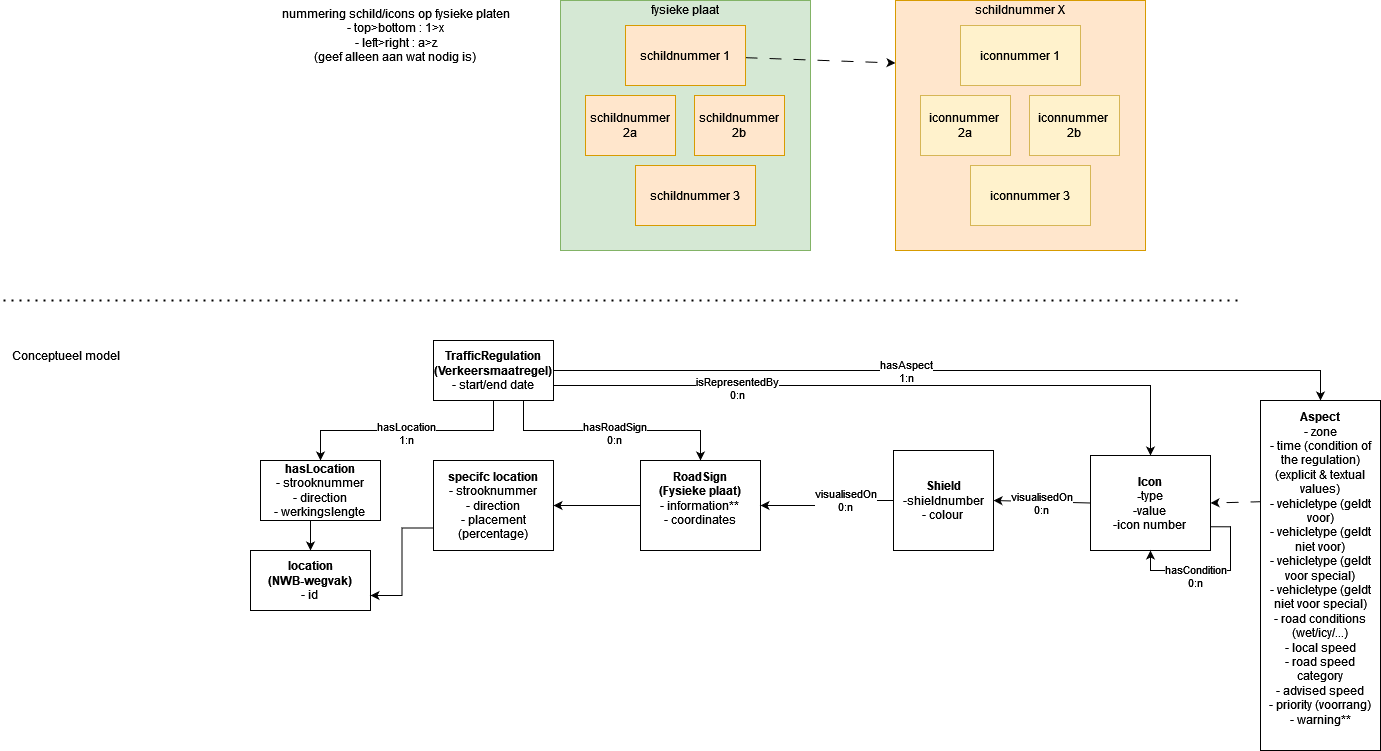

The diagram above was exported from draw.io. Its source (the exported page's mxGraphModel, read from the mxfile embedded in the PNG):
<mxGraphModel dx="2074" dy="1106" grid="1" gridSize="10" guides="1" tooltips="1" connect="1" arrows="1" fold="1" page="1" pageScale="1" pageWidth="850" pageHeight="1100" math="0" shadow="0">
  <root>
    <mxCell id="0" />
    <mxCell id="1" parent="0" />
    <mxCell id="BCpdqVNQJVRz4uYAB1dM-5" style="edgeStyle=orthogonalEdgeStyle;rounded=0;orthogonalLoop=1;jettySize=auto;html=1;exitX=0.5;exitY=1;exitDx=0;exitDy=0;entryX=0.5;entryY=0;entryDx=0;entryDy=0;" parent="1" source="BCpdqVNQJVRz4uYAB1dM-1" target="BCpdqVNQJVRz4uYAB1dM-22" edge="1">
      <mxGeometry relative="1" as="geometry">
        <mxPoint x="383" y="500" as="targetPoint" />
      </mxGeometry>
    </mxCell>
    <mxCell id="BCpdqVNQJVRz4uYAB1dM-6" value="&lt;div&gt;hasLocation&lt;/div&gt;&lt;div&gt;1:n&lt;/div&gt;" style="edgeLabel;html=1;align=center;verticalAlign=middle;resizable=0;points=[];" parent="BCpdqVNQJVRz4uYAB1dM-5" vertex="1" connectable="0">
      <mxGeometry x="0.0148" y="2" relative="1" as="geometry">
        <mxPoint as="offset" />
      </mxGeometry>
    </mxCell>
    <mxCell id="BCpdqVNQJVRz4uYAB1dM-34" style="edgeStyle=orthogonalEdgeStyle;rounded=0;orthogonalLoop=1;jettySize=auto;html=1;exitX=1;exitY=0.5;exitDx=0;exitDy=0;entryX=0.5;entryY=0;entryDx=0;entryDy=0;" parent="1" source="BCpdqVNQJVRz4uYAB1dM-1" target="BCpdqVNQJVRz4uYAB1dM-32" edge="1">
      <mxGeometry relative="1" as="geometry">
        <mxPoint x="903" y="470" as="targetPoint" />
      </mxGeometry>
    </mxCell>
    <mxCell id="BCpdqVNQJVRz4uYAB1dM-35" value="&lt;div&gt;hasAspect&lt;/div&gt;&lt;div&gt;1:n&lt;br&gt;&lt;/div&gt;" style="edgeLabel;html=1;align=center;verticalAlign=middle;resizable=0;points=[];" parent="BCpdqVNQJVRz4uYAB1dM-34" vertex="1" connectable="0">
      <mxGeometry x="-0.1171" relative="1" as="geometry">
        <mxPoint as="offset" />
      </mxGeometry>
    </mxCell>
    <mxCell id="JAaSVqaNoPK4AC_1vTfK-8" style="edgeStyle=orthogonalEdgeStyle;rounded=0;orthogonalLoop=1;jettySize=auto;html=1;exitX=1;exitY=0.75;exitDx=0;exitDy=0;entryX=0.5;entryY=0;entryDx=0;entryDy=0;" parent="1" source="BCpdqVNQJVRz4uYAB1dM-1" target="JAaSVqaNoPK4AC_1vTfK-5" edge="1">
      <mxGeometry relative="1" as="geometry" />
    </mxCell>
    <mxCell id="JAaSVqaNoPK4AC_1vTfK-9" value="&lt;div&gt;isRepresentedBy&lt;/div&gt;&lt;div&gt;0:n&lt;/div&gt;" style="edgeLabel;html=1;align=center;verticalAlign=middle;resizable=0;points=[];" parent="JAaSVqaNoPK4AC_1vTfK-8" vertex="1" connectable="0">
      <mxGeometry x="-0.4503" y="-2" relative="1" as="geometry">
        <mxPoint as="offset" />
      </mxGeometry>
    </mxCell>
    <mxCell id="JAaSVqaNoPK4AC_1vTfK-12" style="edgeStyle=orthogonalEdgeStyle;rounded=0;orthogonalLoop=1;jettySize=auto;html=1;exitX=0.75;exitY=1;exitDx=0;exitDy=0;entryX=0.5;entryY=0;entryDx=0;entryDy=0;" parent="1" source="BCpdqVNQJVRz4uYAB1dM-1" target="BCpdqVNQJVRz4uYAB1dM-2" edge="1">
      <mxGeometry relative="1" as="geometry" />
    </mxCell>
    <mxCell id="JAaSVqaNoPK4AC_1vTfK-13" value="&lt;div&gt;hasRoadSign&lt;/div&gt;&lt;div&gt;0:n&lt;br&gt;&lt;/div&gt;" style="edgeLabel;html=1;align=center;verticalAlign=middle;resizable=0;points=[];" parent="JAaSVqaNoPK4AC_1vTfK-12" vertex="1" connectable="0">
      <mxGeometry x="0.0127" y="-2" relative="1" as="geometry">
        <mxPoint as="offset" />
      </mxGeometry>
    </mxCell>
    <mxCell id="BCpdqVNQJVRz4uYAB1dM-1" value="&lt;div&gt;&lt;b&gt;TrafficRegulation&lt;/b&gt;&lt;/div&gt;&lt;div&gt;&lt;b&gt;(Verkeersmaatregel)&lt;br&gt;&lt;/b&gt;&lt;/div&gt;&lt;div&gt;- start/end date&lt;br&gt;&lt;/div&gt;" style="rounded=0;whiteSpace=wrap;html=1;" parent="1" vertex="1">
      <mxGeometry x="513" y="400" width="120" height="60" as="geometry" />
    </mxCell>
    <mxCell id="BCpdqVNQJVRz4uYAB1dM-2" value="&lt;div&gt;&lt;b&gt;RoadSign&lt;/b&gt;&lt;/div&gt;&lt;div&gt;&lt;b&gt;(Fysieke plaat)&lt;/b&gt;&lt;br&gt;&lt;/div&gt;&lt;div&gt;- information**&lt;br&gt;&lt;/div&gt;&lt;div&gt;- coordinates&lt;/div&gt;&lt;div&gt;&lt;br&gt;&lt;/div&gt;" style="rounded=0;whiteSpace=wrap;html=1;" parent="1" vertex="1">
      <mxGeometry x="720" y="520" width="120" height="90" as="geometry" />
    </mxCell>
    <mxCell id="BCpdqVNQJVRz4uYAB1dM-21" style="edgeStyle=orthogonalEdgeStyle;rounded=0;orthogonalLoop=1;jettySize=auto;html=1;exitX=0.5;exitY=1;exitDx=0;exitDy=0;entryX=0.5;entryY=0;entryDx=0;entryDy=0;" parent="1" source="BCpdqVNQJVRz4uYAB1dM-22" target="BCpdqVNQJVRz4uYAB1dM-23" edge="1">
      <mxGeometry relative="1" as="geometry">
        <mxPoint x="399" y="561" as="sourcePoint" />
        <mxPoint x="389" y="631" as="targetPoint" />
      </mxGeometry>
    </mxCell>
    <mxCell id="BCpdqVNQJVRz4uYAB1dM-22" value="&lt;div&gt;&lt;b&gt;hasLocation&lt;/b&gt;&lt;/div&gt;&lt;div&gt;- strooknummer&lt;/div&gt;&lt;div&gt;- direction&lt;/div&gt;&lt;div&gt;- werkingslengte&lt;br&gt;&lt;/div&gt;" style="rounded=0;whiteSpace=wrap;html=1;" parent="1" vertex="1">
      <mxGeometry x="340" y="520" width="120" height="60" as="geometry" />
    </mxCell>
    <mxCell id="BCpdqVNQJVRz4uYAB1dM-23" value="&lt;div&gt;&lt;b&gt;location&lt;/b&gt;&lt;/div&gt;&lt;div&gt;&lt;b&gt;(NWB-wegvak)&lt;/b&gt;&lt;/div&gt;&lt;div&gt;- id&lt;br&gt;&lt;/div&gt;" style="rounded=0;whiteSpace=wrap;html=1;" parent="1" vertex="1">
      <mxGeometry x="330" y="610" width="120" height="60" as="geometry" />
    </mxCell>
    <mxCell id="BCpdqVNQJVRz4uYAB1dM-31" style="edgeStyle=orthogonalEdgeStyle;rounded=0;orthogonalLoop=1;jettySize=auto;html=1;exitX=0;exitY=0.75;exitDx=0;exitDy=0;entryX=1;entryY=0.75;entryDx=0;entryDy=0;" parent="1" source="BCpdqVNQJVRz4uYAB1dM-29" target="BCpdqVNQJVRz4uYAB1dM-23" edge="1">
      <mxGeometry relative="1" as="geometry" />
    </mxCell>
    <mxCell id="BCpdqVNQJVRz4uYAB1dM-29" value="&lt;div&gt;&lt;b&gt;specifc location&lt;/b&gt;&lt;/div&gt;&lt;div&gt;- strooknummer&lt;/div&gt;&lt;div&gt;- direction&lt;/div&gt;&lt;div&gt;- placement (percentage)&lt;br&gt;&lt;/div&gt;" style="rounded=0;whiteSpace=wrap;html=1;" parent="1" vertex="1">
      <mxGeometry x="513" y="520" width="120" height="90" as="geometry" />
    </mxCell>
    <mxCell id="BCpdqVNQJVRz4uYAB1dM-30" style="rounded=0;orthogonalLoop=1;jettySize=auto;html=1;entryX=1;entryY=0.5;entryDx=0;entryDy=0;" parent="1" target="BCpdqVNQJVRz4uYAB1dM-29" edge="1">
      <mxGeometry relative="1" as="geometry">
        <mxPoint x="720" y="565" as="sourcePoint" />
      </mxGeometry>
    </mxCell>
    <mxCell id="JAaSVqaNoPK4AC_1vTfK-14" style="rounded=0;orthogonalLoop=1;jettySize=auto;html=1;exitX=0.017;exitY=0.289;exitDx=0;exitDy=0;entryX=1;entryY=0.5;entryDx=0;entryDy=0;dashed=1;dashPattern=12 12;exitPerimeter=0;" parent="1" source="BCpdqVNQJVRz4uYAB1dM-32" target="JAaSVqaNoPK4AC_1vTfK-5" edge="1">
      <mxGeometry relative="1" as="geometry" />
    </mxCell>
    <mxCell id="BCpdqVNQJVRz4uYAB1dM-32" value="&lt;div&gt;&lt;b&gt;Aspect&lt;/b&gt;&lt;/div&gt;&lt;div&gt;- zone&lt;/div&gt;&lt;div&gt;- time (condition of the regulation) (explicit &amp;amp; textual values)&lt;/div&gt;&lt;div&gt;- vehicletype (geldt voor)&lt;/div&gt;&lt;div&gt;- vehicletype (geldt niet voor)&lt;/div&gt;&lt;div&gt;- vehicletype (geldt voor special)&lt;/div&gt;&lt;div&gt;- vehicletype (geldt niet voor special)&lt;/div&gt;&lt;div&gt;- road conditions (wet/icy/...)&lt;/div&gt;&lt;div&gt;- local speed&lt;/div&gt;&lt;div&gt;- road speed category &lt;br&gt;&lt;/div&gt;&lt;div&gt;- advised speed&lt;/div&gt;&lt;div&gt;- priority (voorrang)&lt;br&gt;&lt;/div&gt;&lt;div&gt;- warning**&lt;/div&gt;&lt;div&gt;&lt;br&gt;&lt;/div&gt;" style="rounded=0;whiteSpace=wrap;html=1;" parent="1" vertex="1">
      <mxGeometry x="1340" y="460" width="120" height="350" as="geometry" />
    </mxCell>
    <mxCell id="JAaSVqaNoPK4AC_1vTfK-1" value="" style="endArrow=none;dashed=1;html=1;dashPattern=1 3;strokeWidth=2;rounded=0;" parent="1" edge="1">
      <mxGeometry width="50" height="50" relative="1" as="geometry">
        <mxPoint x="83" y="360" as="sourcePoint" />
        <mxPoint x="1323" y="360" as="targetPoint" />
      </mxGeometry>
    </mxCell>
    <mxCell id="JAaSVqaNoPK4AC_1vTfK-2" value="Conceptueel model" style="text;html=1;align=center;verticalAlign=middle;resizable=0;points=[];autosize=1;strokeColor=none;fillColor=none;" parent="1" vertex="1">
      <mxGeometry x="80" y="400" width="130" height="30" as="geometry" />
    </mxCell>
    <mxCell id="JAaSVqaNoPK4AC_1vTfK-10" style="rounded=0;orthogonalLoop=1;jettySize=auto;html=1;exitX=0;exitY=0.5;exitDx=0;exitDy=0;entryX=1;entryY=0.5;entryDx=0;entryDy=0;" parent="1" source="JAaSVqaNoPK4AC_1vTfK-5" target="JAaSVqaNoPK4AC_1vTfK-57" edge="1">
      <mxGeometry relative="1" as="geometry" />
    </mxCell>
    <mxCell id="JAaSVqaNoPK4AC_1vTfK-61" value="&lt;div&gt;visualisedOn&lt;/div&gt;&lt;div&gt;0:n&lt;br&gt;&lt;/div&gt;" style="edgeLabel;html=1;align=center;verticalAlign=middle;resizable=0;points=[];" parent="JAaSVqaNoPK4AC_1vTfK-10" vertex="1" connectable="0">
      <mxGeometry x="-0.3198" relative="1" as="geometry">
        <mxPoint x="-17" y="1" as="offset" />
      </mxGeometry>
    </mxCell>
    <mxCell id="JAaSVqaNoPK4AC_1vTfK-5" value="&lt;div&gt;&lt;b&gt;Icon&lt;br&gt;&lt;/b&gt;&lt;/div&gt;&lt;div&gt;&lt;b&gt;-&lt;/b&gt;type&lt;/div&gt;&lt;div&gt;-value&lt;/div&gt;&lt;div&gt;-icon number&lt;br&gt;&lt;/div&gt;" style="rounded=0;whiteSpace=wrap;html=1;" parent="1" vertex="1">
      <mxGeometry x="1170" y="515" width="120" height="95" as="geometry" />
    </mxCell>
    <mxCell id="JAaSVqaNoPK4AC_1vTfK-40" value="&lt;div&gt;fysieke plaat&lt;/div&gt;&lt;div&gt;&lt;br&gt;&lt;/div&gt;&lt;div&gt;&lt;br&gt;&lt;/div&gt;&lt;div&gt;&lt;br&gt;&lt;/div&gt;&lt;div&gt;&lt;br&gt;&lt;/div&gt;&lt;div&gt;&lt;br&gt;&lt;/div&gt;&lt;div&gt;&lt;br&gt;&lt;/div&gt;&lt;div&gt;&lt;br&gt;&lt;/div&gt;&lt;div&gt;&lt;br&gt;&lt;/div&gt;&lt;div&gt;&lt;br&gt;&lt;/div&gt;&lt;div&gt;&lt;br&gt;&lt;/div&gt;&lt;div&gt;&lt;br&gt;&lt;/div&gt;&lt;div&gt;&lt;br&gt;&lt;/div&gt;&lt;div&gt;&lt;br&gt;&lt;/div&gt;&lt;div&gt;&lt;br&gt;&lt;/div&gt;&lt;div&gt;&lt;br&gt;&lt;/div&gt;&lt;div&gt;&lt;br&gt;&lt;/div&gt;" style="whiteSpace=wrap;html=1;aspect=fixed;fillColor=#d5e8d4;strokeColor=#82b366;" parent="1" vertex="1">
      <mxGeometry x="640" y="60" width="250" height="250" as="geometry" />
    </mxCell>
    <mxCell id="JAaSVqaNoPK4AC_1vTfK-72" style="rounded=0;orthogonalLoop=1;jettySize=auto;html=1;entryX=0;entryY=0.25;entryDx=0;entryDy=0;dashed=1;dashPattern=12 12;" parent="1" source="JAaSVqaNoPK4AC_1vTfK-41" target="JAaSVqaNoPK4AC_1vTfK-66" edge="1">
      <mxGeometry relative="1" as="geometry" />
    </mxCell>
    <mxCell id="JAaSVqaNoPK4AC_1vTfK-41" value="schildnummer 1" style="rounded=0;whiteSpace=wrap;html=1;fillColor=#ffe6cc;strokeColor=#d79b00;" parent="1" vertex="1">
      <mxGeometry x="705" y="85" width="120" height="60" as="geometry" />
    </mxCell>
    <mxCell id="JAaSVqaNoPK4AC_1vTfK-42" value="schildnummer 3" style="rounded=0;whiteSpace=wrap;html=1;fillColor=#ffe6cc;strokeColor=#d79b00;" parent="1" vertex="1">
      <mxGeometry x="715" y="225" width="120" height="60" as="geometry" />
    </mxCell>
    <mxCell id="JAaSVqaNoPK4AC_1vTfK-43" value="schildnummer 2a" style="rounded=0;whiteSpace=wrap;html=1;fillColor=#ffe6cc;strokeColor=#d79b00;" parent="1" vertex="1">
      <mxGeometry x="665" y="155" width="90" height="60" as="geometry" />
    </mxCell>
    <mxCell id="JAaSVqaNoPK4AC_1vTfK-44" value="schildnummer 2b" style="rounded=0;whiteSpace=wrap;html=1;fillColor=#ffe6cc;strokeColor=#d79b00;" parent="1" vertex="1">
      <mxGeometry x="774" y="155" width="90" height="60" as="geometry" />
    </mxCell>
    <mxCell id="JAaSVqaNoPK4AC_1vTfK-62" style="edgeStyle=orthogonalEdgeStyle;rounded=0;orthogonalLoop=1;jettySize=auto;html=1;entryX=1;entryY=0.5;entryDx=0;entryDy=0;" parent="1" source="JAaSVqaNoPK4AC_1vTfK-57" target="BCpdqVNQJVRz4uYAB1dM-2" edge="1">
      <mxGeometry relative="1" as="geometry" />
    </mxCell>
    <mxCell id="JAaSVqaNoPK4AC_1vTfK-63" value="&lt;div&gt;visualisedOn&lt;/div&gt;&lt;div&gt;0:n&lt;br&gt;&lt;/div&gt;" style="edgeLabel;html=1;align=center;verticalAlign=middle;resizable=0;points=[];" parent="JAaSVqaNoPK4AC_1vTfK-62" vertex="1" connectable="0">
      <mxGeometry x="-0.2899" y="-1" relative="1" as="geometry">
        <mxPoint as="offset" />
      </mxGeometry>
    </mxCell>
    <mxCell id="JAaSVqaNoPK4AC_1vTfK-57" value="&lt;div&gt;&lt;b&gt;Shield&lt;/b&gt;&lt;/div&gt;&lt;div&gt;-shieldnumber&lt;/div&gt;&lt;div&gt;- colour&lt;br&gt;&lt;/div&gt;" style="whiteSpace=wrap;html=1;aspect=fixed;" parent="1" vertex="1">
      <mxGeometry x="973" y="510" width="100" height="100" as="geometry" />
    </mxCell>
    <mxCell id="JAaSVqaNoPK4AC_1vTfK-64" style="edgeStyle=orthogonalEdgeStyle;rounded=0;orthogonalLoop=1;jettySize=auto;html=1;exitX=1;exitY=0.75;exitDx=0;exitDy=0;entryX=0.5;entryY=1;entryDx=0;entryDy=0;" parent="1" source="JAaSVqaNoPK4AC_1vTfK-5" target="JAaSVqaNoPK4AC_1vTfK-5" edge="1">
      <mxGeometry relative="1" as="geometry" />
    </mxCell>
    <mxCell id="JAaSVqaNoPK4AC_1vTfK-65" value="&lt;div&gt;hasCondition&lt;/div&gt;&lt;div&gt;0:n&lt;br&gt;&lt;/div&gt;" style="edgeLabel;html=1;align=center;verticalAlign=middle;resizable=0;points=[];" parent="JAaSVqaNoPK4AC_1vTfK-64" vertex="1" connectable="0">
      <mxGeometry x="0.4258" relative="1" as="geometry">
        <mxPoint x="18" y="5" as="offset" />
      </mxGeometry>
    </mxCell>
    <mxCell id="JAaSVqaNoPK4AC_1vTfK-66" value="&lt;div&gt;schildnummer X&lt;/div&gt;&lt;div&gt;&lt;br&gt;&lt;/div&gt;&lt;div&gt;&lt;br&gt;&lt;/div&gt;&lt;div&gt;&lt;br&gt;&lt;/div&gt;&lt;div&gt;&lt;br&gt;&lt;/div&gt;&lt;div&gt;&lt;br&gt;&lt;/div&gt;&lt;div&gt;&lt;br&gt;&lt;/div&gt;&lt;div&gt;&lt;br&gt;&lt;/div&gt;&lt;div&gt;&lt;br&gt;&lt;/div&gt;&lt;div&gt;&lt;br&gt;&lt;/div&gt;&lt;div&gt;&lt;br&gt;&lt;/div&gt;&lt;div&gt;&lt;br&gt;&lt;/div&gt;&lt;div&gt;&lt;br&gt;&lt;/div&gt;&lt;div&gt;&lt;br&gt;&lt;/div&gt;&lt;div&gt;&lt;br&gt;&lt;/div&gt;&lt;div&gt;&lt;br&gt;&lt;/div&gt;&lt;div&gt;&lt;br&gt;&lt;/div&gt;" style="whiteSpace=wrap;html=1;aspect=fixed;fillColor=#ffe6cc;strokeColor=#d79b00;" parent="1" vertex="1">
      <mxGeometry x="975" y="60" width="250" height="250" as="geometry" />
    </mxCell>
    <mxCell id="JAaSVqaNoPK4AC_1vTfK-67" value="iconnummer 1" style="rounded=0;whiteSpace=wrap;html=1;fillColor=#fff2cc;strokeColor=#d6b656;" parent="1" vertex="1">
      <mxGeometry x="1040" y="85" width="120" height="60" as="geometry" />
    </mxCell>
    <mxCell id="JAaSVqaNoPK4AC_1vTfK-68" value="iconnummer 3" style="rounded=0;whiteSpace=wrap;html=1;fillColor=#fff2cc;strokeColor=#d6b656;" parent="1" vertex="1">
      <mxGeometry x="1050" y="225" width="120" height="60" as="geometry" />
    </mxCell>
    <mxCell id="JAaSVqaNoPK4AC_1vTfK-69" value="iconnummer&amp;nbsp; 2a" style="rounded=0;whiteSpace=wrap;html=1;fillColor=#fff2cc;strokeColor=#d6b656;" parent="1" vertex="1">
      <mxGeometry x="1000" y="155" width="90" height="60" as="geometry" />
    </mxCell>
    <mxCell id="JAaSVqaNoPK4AC_1vTfK-70" value="iconnummer&amp;nbsp; 2b" style="rounded=0;whiteSpace=wrap;html=1;fillColor=#fff2cc;strokeColor=#d6b656;" parent="1" vertex="1">
      <mxGeometry x="1109" y="155" width="90" height="60" as="geometry" />
    </mxCell>
    <mxCell id="JAaSVqaNoPK4AC_1vTfK-74" value="&lt;div&gt;nummering schild/icons op fysieke platen&lt;/div&gt;&lt;div&gt;- top&amp;gt;bottom : 1&amp;gt;x&lt;/div&gt;&lt;div&gt;- left&amp;gt;right : a&amp;gt;z&lt;/div&gt;&lt;div&gt;(geef alleen aan wat nodig is)&lt;br&gt;&lt;/div&gt;" style="text;html=1;align=center;verticalAlign=middle;resizable=0;points=[];autosize=1;strokeColor=none;fillColor=none;" parent="1" vertex="1">
      <mxGeometry x="350" y="60" width="250" height="70" as="geometry" />
    </mxCell>
  </root>
</mxGraphModel>